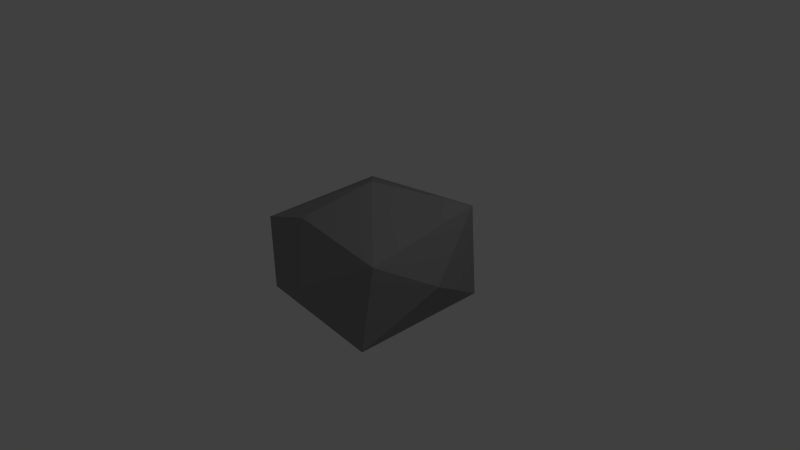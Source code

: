 # Source: stone_4.blend  (saved by Blender 2.73.0; exported with 4.5.12 LTS)
import bpy
from mathutils import Matrix  # noqa: F401  (used for matrix-valued properties, if any)

bpy.ops.wm.read_factory_settings(use_empty=True)
scene = bpy.context.scene
scene.name = 'Scene'

# ---- collections
col_collection_1 = bpy.data.collections.new('Collection 1'); scene.collection.children.link(col_collection_1)

# ---- materials (node trees are filled in below, after node groups)
mat_stone = bpy.data.materials.new('Stone')
mat_stone.alpha_threshold = 0.0
mat_stone.use_transparent_shadow = False
mat_stone.diffuse_color = (0.281, 0.281, 0.281, 1.0)
mat_stone.roughness = 0.5
mat_stone.specular_intensity = 0.0

# ---- material node trees

# ---- world
world_world = bpy.data.worlds.new('World'); scene.world = world_world
world_world.color = (0.05088, 0.05088, 0.05088)
world_world.use_sun_shadow = False
world_world.sun_shadow_jitter_overblur = 0.0
world_world.cycles.sampling_method = 'MANUAL'
world_world.cycles.sample_map_resolution = 256

# ---- cameras
cam_camera = bpy.data.cameras.new('Camera')
cam_camera.clip_end = 100.0
cam_camera.lens = 35.0
cam_camera.sensor_width = 32.0
cam_camera.sensor_height = 18.0
cam_camera.ortho_scale = 7.314
cam_camera.dof.focus_distance = 0.0
cam_camera.dof.aperture_fstop = 128.0

# ---- lights
light_lamp = bpy.data.lights.new('Lamp', 'POINT')
light_lamp.transmission_factor = 0.0
light_lamp.cutoff_distance = 30.0
light_lamp.energy = 100.0
light_lamp.shadow_buffer_clip_start = 1.001
light_lamp.shadow_soft_size = 0.1
light_lamp.shadow_maximum_resolution = 0.006
light_lamp.use_absolute_resolution = True
light_lamp.cycles.use_multiple_importance_sampling = False

# ---- meshes
me_cube_001 = bpy.data.meshes.new('Cube.001')
me_cube_001.from_pydata([(-0.8985, -0.9289, 0.5451), (-0.9774, 0.8683, 0.5295), (-0.9774, -0.8683, -0.5295), (0.8281, 0.9465, 0.6549), (-0.8281, 0.9465, -0.6549), (0.9774, -0.8683, 0.5295), (0.9774, 0.8683, -0.5295), (8.521e-08, -3.692e-08, 1.019), (-0.2573, -0.9025, 0.7384), (-8.521e-08, -3.692e-08, -1.019), (0.8281, -0.9465, -0.6549), (-1.168, 1.221e-09, 1.117e-08), (4.132e-10, 1.17, 3.995e-08), (1.168, -1.221e-09, 1.117e-08), (-4.132e-10, -1.17, 3.995e-08)], [], [(7, 1, 0), (9, 6, 10), (5, 10, 13), (1, 4, 11), (3, 1, 7), (4, 6, 9), (14, 2, 10), (0, 2, 14), (13, 10, 6), (12, 6, 4), (3, 6, 12), (11, 4, 2), (8, 7, 0), (0, 1, 11), (0, 11, 2), (1, 12, 4), (1, 3, 12), (3, 5, 13), (3, 13, 6), (8, 0, 14), (5, 14, 10), (5, 8, 14), (2, 4, 9), (2, 9, 10), (5, 3, 7), (5, 7, 8)])
me_cube_001.materials.append(mat_stone)
me_cube_001.use_remesh_preserve_volume = False
me_cube_001.use_remesh_preserve_attributes = False
me_cube_001.use_mirror_vertex_groups = False
me_cube_001.update()

# ---- objects
ob_lamp = bpy.data.objects.new('Lamp', light_lamp)
ob_camera = bpy.data.objects.new('Camera', cam_camera)
ob_cube = bpy.data.objects.new('Cube', me_cube_001)

# ---- transforms, parenting, visibility, modifiers, constraints
ob_lamp.location = (4.076, 1.005, 5.904)
ob_lamp.rotation_euler = (0.6503, 0.05522, 1.866)
ob_lamp.lock_rotations_4d = False
ob_lamp.empty_display_type = 'ARROWS'
ob_lamp.color = (0.0, 0.0, 0.0, 0.0)
ob_lamp.lineart.crease_threshold = 0.0
ob_camera.location = (7.481, -6.508, 5.344)
ob_camera.rotation_euler = (1.109, 0.01082, 0.8149)
ob_camera.lock_rotations_4d = False
ob_camera.empty_display_type = 'ARROWS'
ob_camera.color = (0.0, 0.0, 0.0, 0.0)
ob_camera.display_type = 'WIRE'
ob_camera.lineart.crease_threshold = 0.0
ob_cube.location = (0.0, 0.0, 0.0)
ob_cube.lineart.crease_threshold = 0.0

# ---- collection membership
col_collection_1.objects.link(ob_lamp)
col_collection_1.objects.link(ob_camera)
col_collection_1.objects.link(ob_cube)

# ---- scene / render settings (as saved in the file)
scene.camera = ob_camera
scene.frame_start = 1; scene.frame_end = 250; scene.frame_set(1)
scene.render.engine = 'BLENDER_EEVEE_NEXT'
scene.render.resolution_percentage = 50
scene.render.dither_intensity = 0.0
scene.cycles.use_denoising = False
scene.cycles.samples = 10
scene.cycles.sampling_pattern = 'TABULATED_SOBOL'
scene.cycles.light_sampling_threshold = 0.0
scene.cycles.use_adaptive_sampling = False
scene.cycles.use_light_tree = False
scene.cycles.blur_glossy = 0.0
scene.cycles.pixel_filter_type = 'GAUSSIAN'
scene.cycles.sample_clamp_indirect = 0.0
scene.view_settings.view_transform = 'Standard'
bpy.context.view_layer.update()
